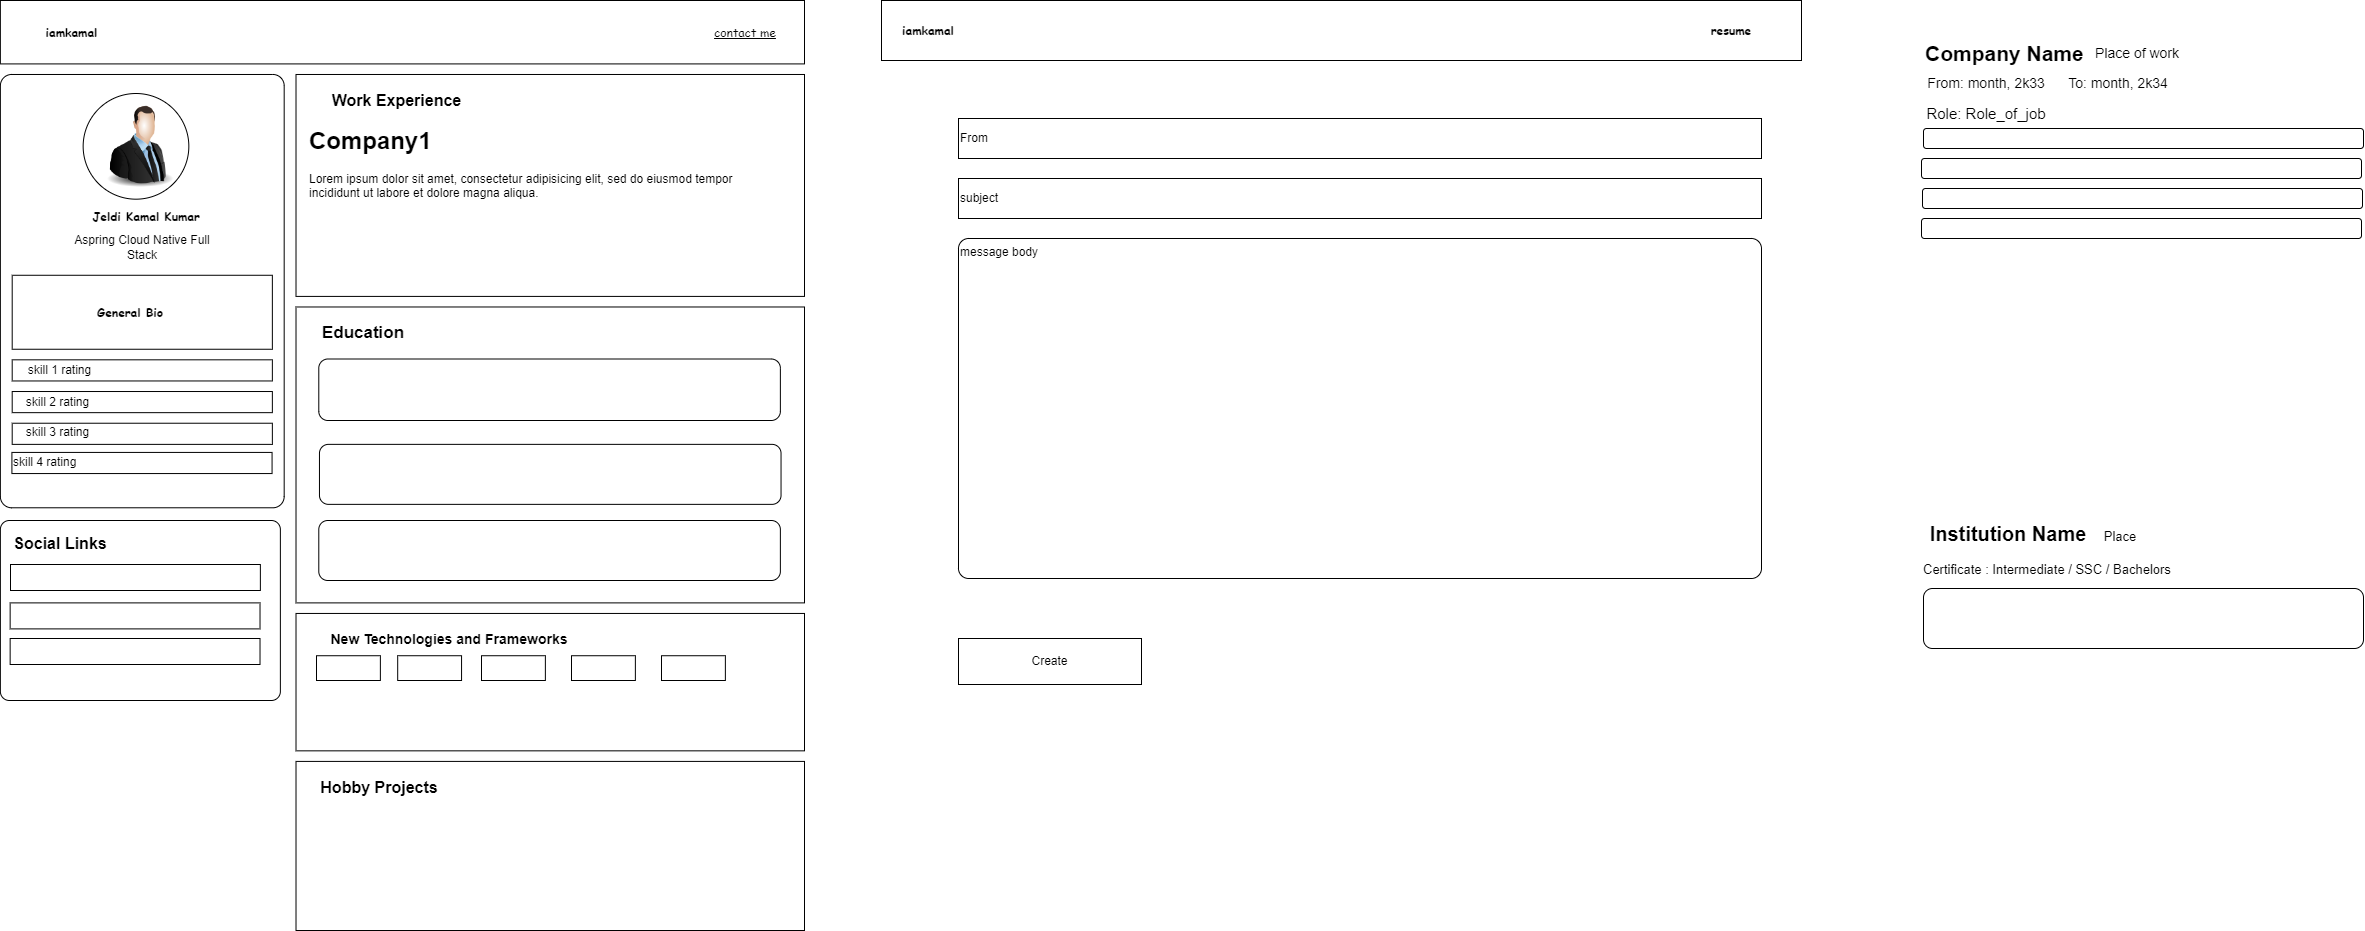

The diagram above was exported from draw.io. Its source (the exported page's mxGraphModel, read from the mxfile embedded in the PNG):
<mxGraphModel dx="2250" dy="828" grid="1" gridSize="10" guides="1" tooltips="1" connect="1" arrows="1" fold="1" page="1" pageScale="1" pageWidth="850" pageHeight="1100" math="0" shadow="0">
  <root>
    <mxCell id="0" />
    <mxCell id="1" parent="0" />
    <mxCell id="cVev0_ey5nUx_5xClHgo-55" value="" style="group" vertex="1" connectable="0" parent="1">
      <mxGeometry x="-801.1269841269842" y="42" width="804.1269841269842" height="930.0000000000001" as="geometry" />
    </mxCell>
    <mxCell id="cVev0_ey5nUx_5xClHgo-30" value="" style="rounded=1;whiteSpace=wrap;html=1;arcSize=4;" vertex="1" parent="cVev0_ey5nUx_5xClHgo-55">
      <mxGeometry y="73.97727272727275" width="283.8095238095238" height="433.29545454545456" as="geometry" />
    </mxCell>
    <mxCell id="cVev0_ey5nUx_5xClHgo-31" value="" style="rounded=0;whiteSpace=wrap;html=1;" vertex="1" parent="cVev0_ey5nUx_5xClHgo-55">
      <mxGeometry width="804.1269841269841" height="63.409090909090914" as="geometry" />
    </mxCell>
    <mxCell id="cVev0_ey5nUx_5xClHgo-32" value="" style="rounded=0;whiteSpace=wrap;html=1;" vertex="1" parent="cVev0_ey5nUx_5xClHgo-55">
      <mxGeometry x="295.6349206349207" y="73.97727272727275" width="508.49206349206344" height="221.9318181818182" as="geometry" />
    </mxCell>
    <mxCell id="cVev0_ey5nUx_5xClHgo-33" value="" style="rounded=0;whiteSpace=wrap;html=1;" vertex="1" parent="cVev0_ey5nUx_5xClHgo-55">
      <mxGeometry x="295.6349206349207" y="306.47727272727275" width="508.49206349206344" height="295.90909090909093" as="geometry" />
    </mxCell>
    <mxCell id="cVev0_ey5nUx_5xClHgo-34" value="" style="ellipse;whiteSpace=wrap;html=1;aspect=fixed;" vertex="1" parent="cVev0_ey5nUx_5xClHgo-55">
      <mxGeometry x="82.77777777777783" y="93" width="105.68181818181819" height="105.68181818181819" as="geometry" />
    </mxCell>
    <mxCell id="cVev0_ey5nUx_5xClHgo-35" value="Jeldi Kamal Kumar" style="text;html=1;align=center;verticalAlign=middle;whiteSpace=wrap;rounded=0;fontStyle=1;fontFamily=Comic Sans MS;" vertex="1" parent="cVev0_ey5nUx_5xClHgo-55">
      <mxGeometry x="65.63095238095241" y="199.73863636363637" width="159.64285714285714" height="31.704545454545457" as="geometry" />
    </mxCell>
    <mxCell id="cVev0_ey5nUx_5xClHgo-36" value="iamkamal" style="text;html=1;align=center;verticalAlign=middle;whiteSpace=wrap;rounded=0;fontStyle=1;fontFamily=Comic Sans MS;" vertex="1" parent="cVev0_ey5nUx_5xClHgo-55">
      <mxGeometry x="23.65079365079373" y="15.852272727272734" width="94.6031746031746" height="31.704545454545457" as="geometry" />
    </mxCell>
    <mxCell id="cVev0_ey5nUx_5xClHgo-37" value="" style="rounded=0;whiteSpace=wrap;html=1;" vertex="1" parent="cVev0_ey5nUx_5xClHgo-55">
      <mxGeometry x="11.825396825396979" y="274.7727272727273" width="260.1587301587301" height="73.97727272727273" as="geometry" />
    </mxCell>
    <mxCell id="cVev0_ey5nUx_5xClHgo-38" value="General Bio" style="text;html=1;align=center;verticalAlign=middle;whiteSpace=wrap;rounded=0;fontStyle=1;fontFamily=Comic Sans MS;" vertex="1" parent="cVev0_ey5nUx_5xClHgo-55">
      <mxGeometry x="59.12698412698421" y="295.90909090909093" width="141.9047619047619" height="31.704545454545457" as="geometry" />
    </mxCell>
    <mxCell id="cVev0_ey5nUx_5xClHgo-39" value="" style="rounded=0;whiteSpace=wrap;html=1;" vertex="1" parent="cVev0_ey5nUx_5xClHgo-55">
      <mxGeometry x="11.825396825396979" y="359.3181818181818" width="260.1587301587301" height="21.136363636363637" as="geometry" />
    </mxCell>
    <mxCell id="cVev0_ey5nUx_5xClHgo-40" value="" style="rounded=0;whiteSpace=wrap;html=1;" vertex="1" parent="cVev0_ey5nUx_5xClHgo-55">
      <mxGeometry x="11.825396825396979" y="391.0227272727273" width="260.1587301587301" height="21.136363636363637" as="geometry" />
    </mxCell>
    <mxCell id="cVev0_ey5nUx_5xClHgo-41" value="" style="rounded=0;whiteSpace=wrap;html=1;" vertex="1" parent="cVev0_ey5nUx_5xClHgo-55">
      <mxGeometry x="11.825396825396979" y="422.72727272727275" width="260.1587301587301" height="21.136363636363637" as="geometry" />
    </mxCell>
    <mxCell id="cVev0_ey5nUx_5xClHgo-42" value="&lt;u&gt;contact me&lt;/u&gt;" style="text;html=1;align=center;verticalAlign=middle;whiteSpace=wrap;rounded=0;fontFamily=Comic Sans MS;" vertex="1" parent="cVev0_ey5nUx_5xClHgo-55">
      <mxGeometry x="685.8730158730158" y="15.852272727272734" width="118.25396825396825" height="31.704545454545457" as="geometry" />
    </mxCell>
    <mxCell id="cVev0_ey5nUx_5xClHgo-43" value="skill 1 rating" style="text;html=1;align=center;verticalAlign=middle;whiteSpace=wrap;rounded=0;" vertex="1" parent="cVev0_ey5nUx_5xClHgo-55">
      <mxGeometry x="13.00793650793662" y="354.03409090909093" width="93.42063492063492" height="31.704545454545457" as="geometry" />
    </mxCell>
    <mxCell id="cVev0_ey5nUx_5xClHgo-44" value="skill 2 rating" style="text;html=1;align=center;verticalAlign=middle;whiteSpace=wrap;rounded=0;" vertex="1" parent="cVev0_ey5nUx_5xClHgo-55">
      <mxGeometry x="11.234126984126988" y="385.7386363636364" width="93.42063492063492" height="31.704545454545457" as="geometry" />
    </mxCell>
    <mxCell id="cVev0_ey5nUx_5xClHgo-45" value="skill 3 rating" style="text;html=1;align=center;verticalAlign=middle;whiteSpace=wrap;rounded=0;" vertex="1" parent="cVev0_ey5nUx_5xClHgo-55">
      <mxGeometry x="11.234126984126988" y="418.5" width="93.42063492063492" height="26.420454545454547" as="geometry" />
    </mxCell>
    <mxCell id="cVev0_ey5nUx_5xClHgo-46" value="" style="rounded=0;whiteSpace=wrap;html=1;" vertex="1" parent="cVev0_ey5nUx_5xClHgo-55">
      <mxGeometry x="295.6349206349207" y="612.9545454545455" width="508.49206349206344" height="137.38636363636365" as="geometry" />
    </mxCell>
    <mxCell id="cVev0_ey5nUx_5xClHgo-47" value="Work Experience" style="text;html=1;align=center;verticalAlign=middle;whiteSpace=wrap;rounded=0;fontStyle=1;horizontal=1;fontSize=16;" vertex="1" parent="cVev0_ey5nUx_5xClHgo-55">
      <mxGeometry x="295.6349206349207" y="84.54545454545456" width="201.03174603174602" height="31.704545454545457" as="geometry" />
    </mxCell>
    <mxCell id="cVev0_ey5nUx_5xClHgo-48" value="&lt;h1 style=&quot;margin-top: 0px;&quot;&gt;Company1&lt;/h1&gt;&lt;p&gt;Lorem ipsum dolor sit amet, consectetur adipisicing elit, sed do eiusmod tempor incididunt ut labore et dolore magna aliqua.&lt;/p&gt;" style="text;html=1;whiteSpace=wrap;overflow=hidden;rounded=0;" vertex="1" parent="cVev0_ey5nUx_5xClHgo-55">
      <mxGeometry x="307.46031746031747" y="120.47727272727275" width="461.1904761904762" height="79.26136363636364" as="geometry" />
    </mxCell>
    <mxCell id="cVev0_ey5nUx_5xClHgo-49" value="&lt;font style=&quot;font-size: 17px;&quot;&gt;&lt;b&gt;Education&lt;/b&gt;&lt;/font&gt;" style="text;html=1;align=center;verticalAlign=middle;whiteSpace=wrap;rounded=0;" vertex="1" parent="cVev0_ey5nUx_5xClHgo-55">
      <mxGeometry x="307.46031746031747" y="317.04545454545456" width="112.34126984126985" height="31.704545454545457" as="geometry" />
    </mxCell>
    <mxCell id="cVev0_ey5nUx_5xClHgo-50" value="New Technologies and Frameworks" style="text;html=1;align=center;verticalAlign=middle;whiteSpace=wrap;rounded=0;fontFamily=Helvetica;fontStyle=1;fontSize=14;" vertex="1" parent="cVev0_ey5nUx_5xClHgo-55">
      <mxGeometry x="307.46031746031747" y="623.5227272727273" width="283.8095238095238" height="31.704545454545457" as="geometry" />
    </mxCell>
    <mxCell id="cVev0_ey5nUx_5xClHgo-51" value="Aspring Cloud Native Full Stack" style="text;html=1;align=center;verticalAlign=middle;whiteSpace=wrap;rounded=0;" vertex="1" parent="cVev0_ey5nUx_5xClHgo-55">
      <mxGeometry x="65.03968253968264" y="231.44318181818187" width="153.7301587301587" height="31.704545454545457" as="geometry" />
    </mxCell>
    <mxCell id="cVev0_ey5nUx_5xClHgo-52" value="" style="rounded=0;whiteSpace=wrap;html=1;" vertex="1" parent="cVev0_ey5nUx_5xClHgo-55">
      <mxGeometry x="295.6349206349207" y="760.909090909091" width="508.49206349206344" height="169.0909090909091" as="geometry" />
    </mxCell>
    <mxCell id="cVev0_ey5nUx_5xClHgo-53" value="Hobby Projects" style="text;html=1;align=center;verticalAlign=middle;whiteSpace=wrap;rounded=0;fontStyle=1;fontSize=16;" vertex="1" parent="cVev0_ey5nUx_5xClHgo-55">
      <mxGeometry x="295.6349206349207" y="771.4772727272727" width="165.55555555555554" height="31.704545454545457" as="geometry" />
    </mxCell>
    <mxCell id="cVev0_ey5nUx_5xClHgo-54" value="" style="image;html=1;image=img/lib/clip_art/people/Suit_Man_128x128.png" vertex="1" parent="cVev0_ey5nUx_5xClHgo-55">
      <mxGeometry x="93.77814691768197" y="103.56818181818181" width="92.4031007751938" height="84.54545454545455" as="geometry" />
    </mxCell>
    <mxCell id="iN_SYw5a6WQW6NKfZXVP-23" value="skill 4 rating" style="rounded=0;whiteSpace=wrap;html=1;align=left;" vertex="1" parent="cVev0_ey5nUx_5xClHgo-55">
      <mxGeometry x="11.535396825397015" y="451.91727272727275" width="260.1587301587301" height="21.136363636363637" as="geometry" />
    </mxCell>
    <mxCell id="iN_SYw5a6WQW6NKfZXVP-24" value="" style="rounded=1;whiteSpace=wrap;html=1;arcSize=5;" vertex="1" parent="cVev0_ey5nUx_5xClHgo-55">
      <mxGeometry y="520" width="280" height="180" as="geometry" />
    </mxCell>
    <mxCell id="iN_SYw5a6WQW6NKfZXVP-25" value="Social Links" style="text;html=1;align=center;verticalAlign=middle;whiteSpace=wrap;rounded=0;fontSize=16;fontStyle=1" vertex="1" parent="cVev0_ey5nUx_5xClHgo-55">
      <mxGeometry x="9.779999999999998" y="528" width="99.87" height="30" as="geometry" />
    </mxCell>
    <mxCell id="iN_SYw5a6WQW6NKfZXVP-26" value="" style="rounded=0;whiteSpace=wrap;html=1;" vertex="1" parent="cVev0_ey5nUx_5xClHgo-55">
      <mxGeometry x="10.13" y="564" width="249.87" height="26" as="geometry" />
    </mxCell>
    <mxCell id="iN_SYw5a6WQW6NKfZXVP-27" value="" style="rounded=0;whiteSpace=wrap;html=1;" vertex="1" parent="cVev0_ey5nUx_5xClHgo-55">
      <mxGeometry x="9.779999999999973" y="602.39" width="249.87" height="26" as="geometry" />
    </mxCell>
    <mxCell id="iN_SYw5a6WQW6NKfZXVP-28" value="" style="rounded=0;whiteSpace=wrap;html=1;" vertex="1" parent="cVev0_ey5nUx_5xClHgo-55">
      <mxGeometry x="9.779999999999973" y="638" width="249.87" height="26" as="geometry" />
    </mxCell>
    <mxCell id="iN_SYw5a6WQW6NKfZXVP-30" value="" style="rounded=1;whiteSpace=wrap;html=1;" vertex="1" parent="cVev0_ey5nUx_5xClHgo-55">
      <mxGeometry x="318.42" y="358.5" width="461.58" height="61.5" as="geometry" />
    </mxCell>
    <mxCell id="iN_SYw5a6WQW6NKfZXVP-31" value="" style="rounded=1;whiteSpace=wrap;html=1;" vertex="1" parent="cVev0_ey5nUx_5xClHgo-55">
      <mxGeometry x="319.09000000000003" y="443.86" width="461.58" height="60" as="geometry" />
    </mxCell>
    <mxCell id="iN_SYw5a6WQW6NKfZXVP-32" value="" style="rounded=1;whiteSpace=wrap;html=1;" vertex="1" parent="cVev0_ey5nUx_5xClHgo-55">
      <mxGeometry x="318.42" y="520" width="461.58" height="60" as="geometry" />
    </mxCell>
    <mxCell id="iN_SYw5a6WQW6NKfZXVP-33" value="" style="rounded=0;whiteSpace=wrap;html=1;" vertex="1" parent="cVev0_ey5nUx_5xClHgo-55">
      <mxGeometry x="316.13" y="655.23" width="63.87" height="24.77" as="geometry" />
    </mxCell>
    <mxCell id="iN_SYw5a6WQW6NKfZXVP-34" value="" style="rounded=0;whiteSpace=wrap;html=1;" vertex="1" parent="cVev0_ey5nUx_5xClHgo-55">
      <mxGeometry x="397.32" y="655.23" width="63.87" height="24.77" as="geometry" />
    </mxCell>
    <mxCell id="iN_SYw5a6WQW6NKfZXVP-35" value="" style="rounded=0;whiteSpace=wrap;html=1;" vertex="1" parent="cVev0_ey5nUx_5xClHgo-55">
      <mxGeometry x="481.13" y="655.23" width="63.87" height="24.77" as="geometry" />
    </mxCell>
    <mxCell id="iN_SYw5a6WQW6NKfZXVP-36" value="" style="rounded=0;whiteSpace=wrap;html=1;" vertex="1" parent="cVev0_ey5nUx_5xClHgo-55">
      <mxGeometry x="571.13" y="655.23" width="63.87" height="24.77" as="geometry" />
    </mxCell>
    <mxCell id="iN_SYw5a6WQW6NKfZXVP-37" value="" style="rounded=0;whiteSpace=wrap;html=1;" vertex="1" parent="cVev0_ey5nUx_5xClHgo-55">
      <mxGeometry x="661.13" y="655.23" width="63.87" height="24.77" as="geometry" />
    </mxCell>
    <mxCell id="iN_SYw5a6WQW6NKfZXVP-1" value="" style="rounded=0;whiteSpace=wrap;html=1;" vertex="1" parent="1">
      <mxGeometry x="80" y="42" width="920" height="60" as="geometry" />
    </mxCell>
    <mxCell id="iN_SYw5a6WQW6NKfZXVP-2" value="&lt;font face=&quot;Comic Sans MS&quot;&gt;iamkamal&lt;/font&gt;" style="text;html=1;align=center;verticalAlign=middle;whiteSpace=wrap;rounded=0;fontStyle=1" vertex="1" parent="1">
      <mxGeometry x="97" y="57" width="60" height="30" as="geometry" />
    </mxCell>
    <mxCell id="iN_SYw5a6WQW6NKfZXVP-3" value="&lt;font face=&quot;Comic Sans MS&quot;&gt;&lt;b&gt;resume&lt;/b&gt;&lt;/font&gt;" style="text;html=1;align=center;verticalAlign=middle;whiteSpace=wrap;rounded=0;" vertex="1" parent="1">
      <mxGeometry x="900" y="57" width="60" height="30" as="geometry" />
    </mxCell>
    <mxCell id="iN_SYw5a6WQW6NKfZXVP-4" value="From" style="rounded=0;whiteSpace=wrap;html=1;align=left;" vertex="1" parent="1">
      <mxGeometry x="157" y="160" width="803" height="40" as="geometry" />
    </mxCell>
    <mxCell id="iN_SYw5a6WQW6NKfZXVP-6" value="message body" style="rounded=1;whiteSpace=wrap;html=1;arcSize=3;align=left;verticalAlign=top;" vertex="1" parent="1">
      <mxGeometry x="157" y="280" width="803" height="340" as="geometry" />
    </mxCell>
    <mxCell id="iN_SYw5a6WQW6NKfZXVP-7" value="subject" style="rounded=0;whiteSpace=wrap;html=1;align=left;" vertex="1" parent="1">
      <mxGeometry x="157" y="220" width="803" height="40" as="geometry" />
    </mxCell>
    <mxCell id="iN_SYw5a6WQW6NKfZXVP-8" value="Create" style="rounded=0;whiteSpace=wrap;html=1;" vertex="1" parent="1">
      <mxGeometry x="157" y="680" width="183" height="46" as="geometry" />
    </mxCell>
    <mxCell id="iN_SYw5a6WQW6NKfZXVP-18" value="" style="group" vertex="1" connectable="0" parent="1">
      <mxGeometry x="1120" y="80" width="442" height="200" as="geometry" />
    </mxCell>
    <mxCell id="iN_SYw5a6WQW6NKfZXVP-9" value="&lt;font style=&quot;font-size: 21px;&quot;&gt;&lt;b&gt;Company Name&lt;/b&gt;&lt;/font&gt;" style="text;html=1;align=left;verticalAlign=middle;whiteSpace=wrap;rounded=0;" vertex="1" parent="iN_SYw5a6WQW6NKfZXVP-18">
      <mxGeometry x="2" width="210" height="30" as="geometry" />
    </mxCell>
    <mxCell id="iN_SYw5a6WQW6NKfZXVP-10" value="From: month, 2k33" style="text;html=1;align=center;verticalAlign=middle;whiteSpace=wrap;rounded=0;fontSize=14;" vertex="1" parent="iN_SYw5a6WQW6NKfZXVP-18">
      <mxGeometry x="5" y="30" width="120" height="30" as="geometry" />
    </mxCell>
    <mxCell id="iN_SYw5a6WQW6NKfZXVP-11" value="To: month, 2k34" style="text;html=1;align=center;verticalAlign=middle;whiteSpace=wrap;rounded=0;fontSize=14;" vertex="1" parent="iN_SYw5a6WQW6NKfZXVP-18">
      <mxGeometry x="132" y="30" width="130" height="30" as="geometry" />
    </mxCell>
    <mxCell id="iN_SYw5a6WQW6NKfZXVP-12" value="Place of work" style="text;html=1;align=left;verticalAlign=middle;whiteSpace=wrap;rounded=0;fontSize=14;" vertex="1" parent="iN_SYw5a6WQW6NKfZXVP-18">
      <mxGeometry x="172" width="110" height="30" as="geometry" />
    </mxCell>
    <mxCell id="iN_SYw5a6WQW6NKfZXVP-13" value="Role: Role_of_job" style="text;html=1;align=center;verticalAlign=middle;whiteSpace=wrap;rounded=0;fontSize=15;" vertex="1" parent="iN_SYw5a6WQW6NKfZXVP-18">
      <mxGeometry y="60" width="130" height="30" as="geometry" />
    </mxCell>
    <mxCell id="iN_SYw5a6WQW6NKfZXVP-14" value="" style="rounded=1;whiteSpace=wrap;html=1;" vertex="1" parent="iN_SYw5a6WQW6NKfZXVP-18">
      <mxGeometry x="2" y="90" width="440" height="20" as="geometry" />
    </mxCell>
    <mxCell id="iN_SYw5a6WQW6NKfZXVP-15" value="" style="rounded=1;whiteSpace=wrap;html=1;" vertex="1" parent="iN_SYw5a6WQW6NKfZXVP-18">
      <mxGeometry y="120" width="440" height="20" as="geometry" />
    </mxCell>
    <mxCell id="iN_SYw5a6WQW6NKfZXVP-16" value="" style="rounded=1;whiteSpace=wrap;html=1;" vertex="1" parent="iN_SYw5a6WQW6NKfZXVP-18">
      <mxGeometry x="1" y="150" width="440" height="20" as="geometry" />
    </mxCell>
    <mxCell id="iN_SYw5a6WQW6NKfZXVP-17" value="" style="rounded=1;whiteSpace=wrap;html=1;" vertex="1" parent="iN_SYw5a6WQW6NKfZXVP-18">
      <mxGeometry y="180" width="440" height="20" as="geometry" />
    </mxCell>
    <mxCell id="iN_SYw5a6WQW6NKfZXVP-29" value="" style="group" vertex="1" connectable="0" parent="1">
      <mxGeometry x="1120" y="560" width="442" height="130" as="geometry" />
    </mxCell>
    <mxCell id="iN_SYw5a6WQW6NKfZXVP-19" value="&lt;font style=&quot;font-size: 20px;&quot;&gt;Institution Name&lt;/font&gt;" style="text;html=1;align=center;verticalAlign=middle;whiteSpace=wrap;rounded=0;fontStyle=1;fontSize=20;" vertex="1" parent="iN_SYw5a6WQW6NKfZXVP-29">
      <mxGeometry x="2" width="170" height="30" as="geometry" />
    </mxCell>
    <mxCell id="iN_SYw5a6WQW6NKfZXVP-20" value="&lt;font style=&quot;font-size: 13px;&quot;&gt;Place&lt;/font&gt;" style="text;html=1;align=center;verticalAlign=middle;whiteSpace=wrap;rounded=0;" vertex="1" parent="iN_SYw5a6WQW6NKfZXVP-29">
      <mxGeometry x="169" y="3" width="60" height="30" as="geometry" />
    </mxCell>
    <mxCell id="iN_SYw5a6WQW6NKfZXVP-21" value="Certificate : Intermediate / SSC / Bachelors" style="text;html=1;align=left;verticalAlign=middle;whiteSpace=wrap;rounded=0;fontSize=13;" vertex="1" parent="iN_SYw5a6WQW6NKfZXVP-29">
      <mxGeometry y="36" width="280" height="30" as="geometry" />
    </mxCell>
    <mxCell id="iN_SYw5a6WQW6NKfZXVP-22" value="" style="rounded=1;whiteSpace=wrap;html=1;" vertex="1" parent="iN_SYw5a6WQW6NKfZXVP-29">
      <mxGeometry x="2" y="70" width="440" height="60" as="geometry" />
    </mxCell>
  </root>
</mxGraphModel>